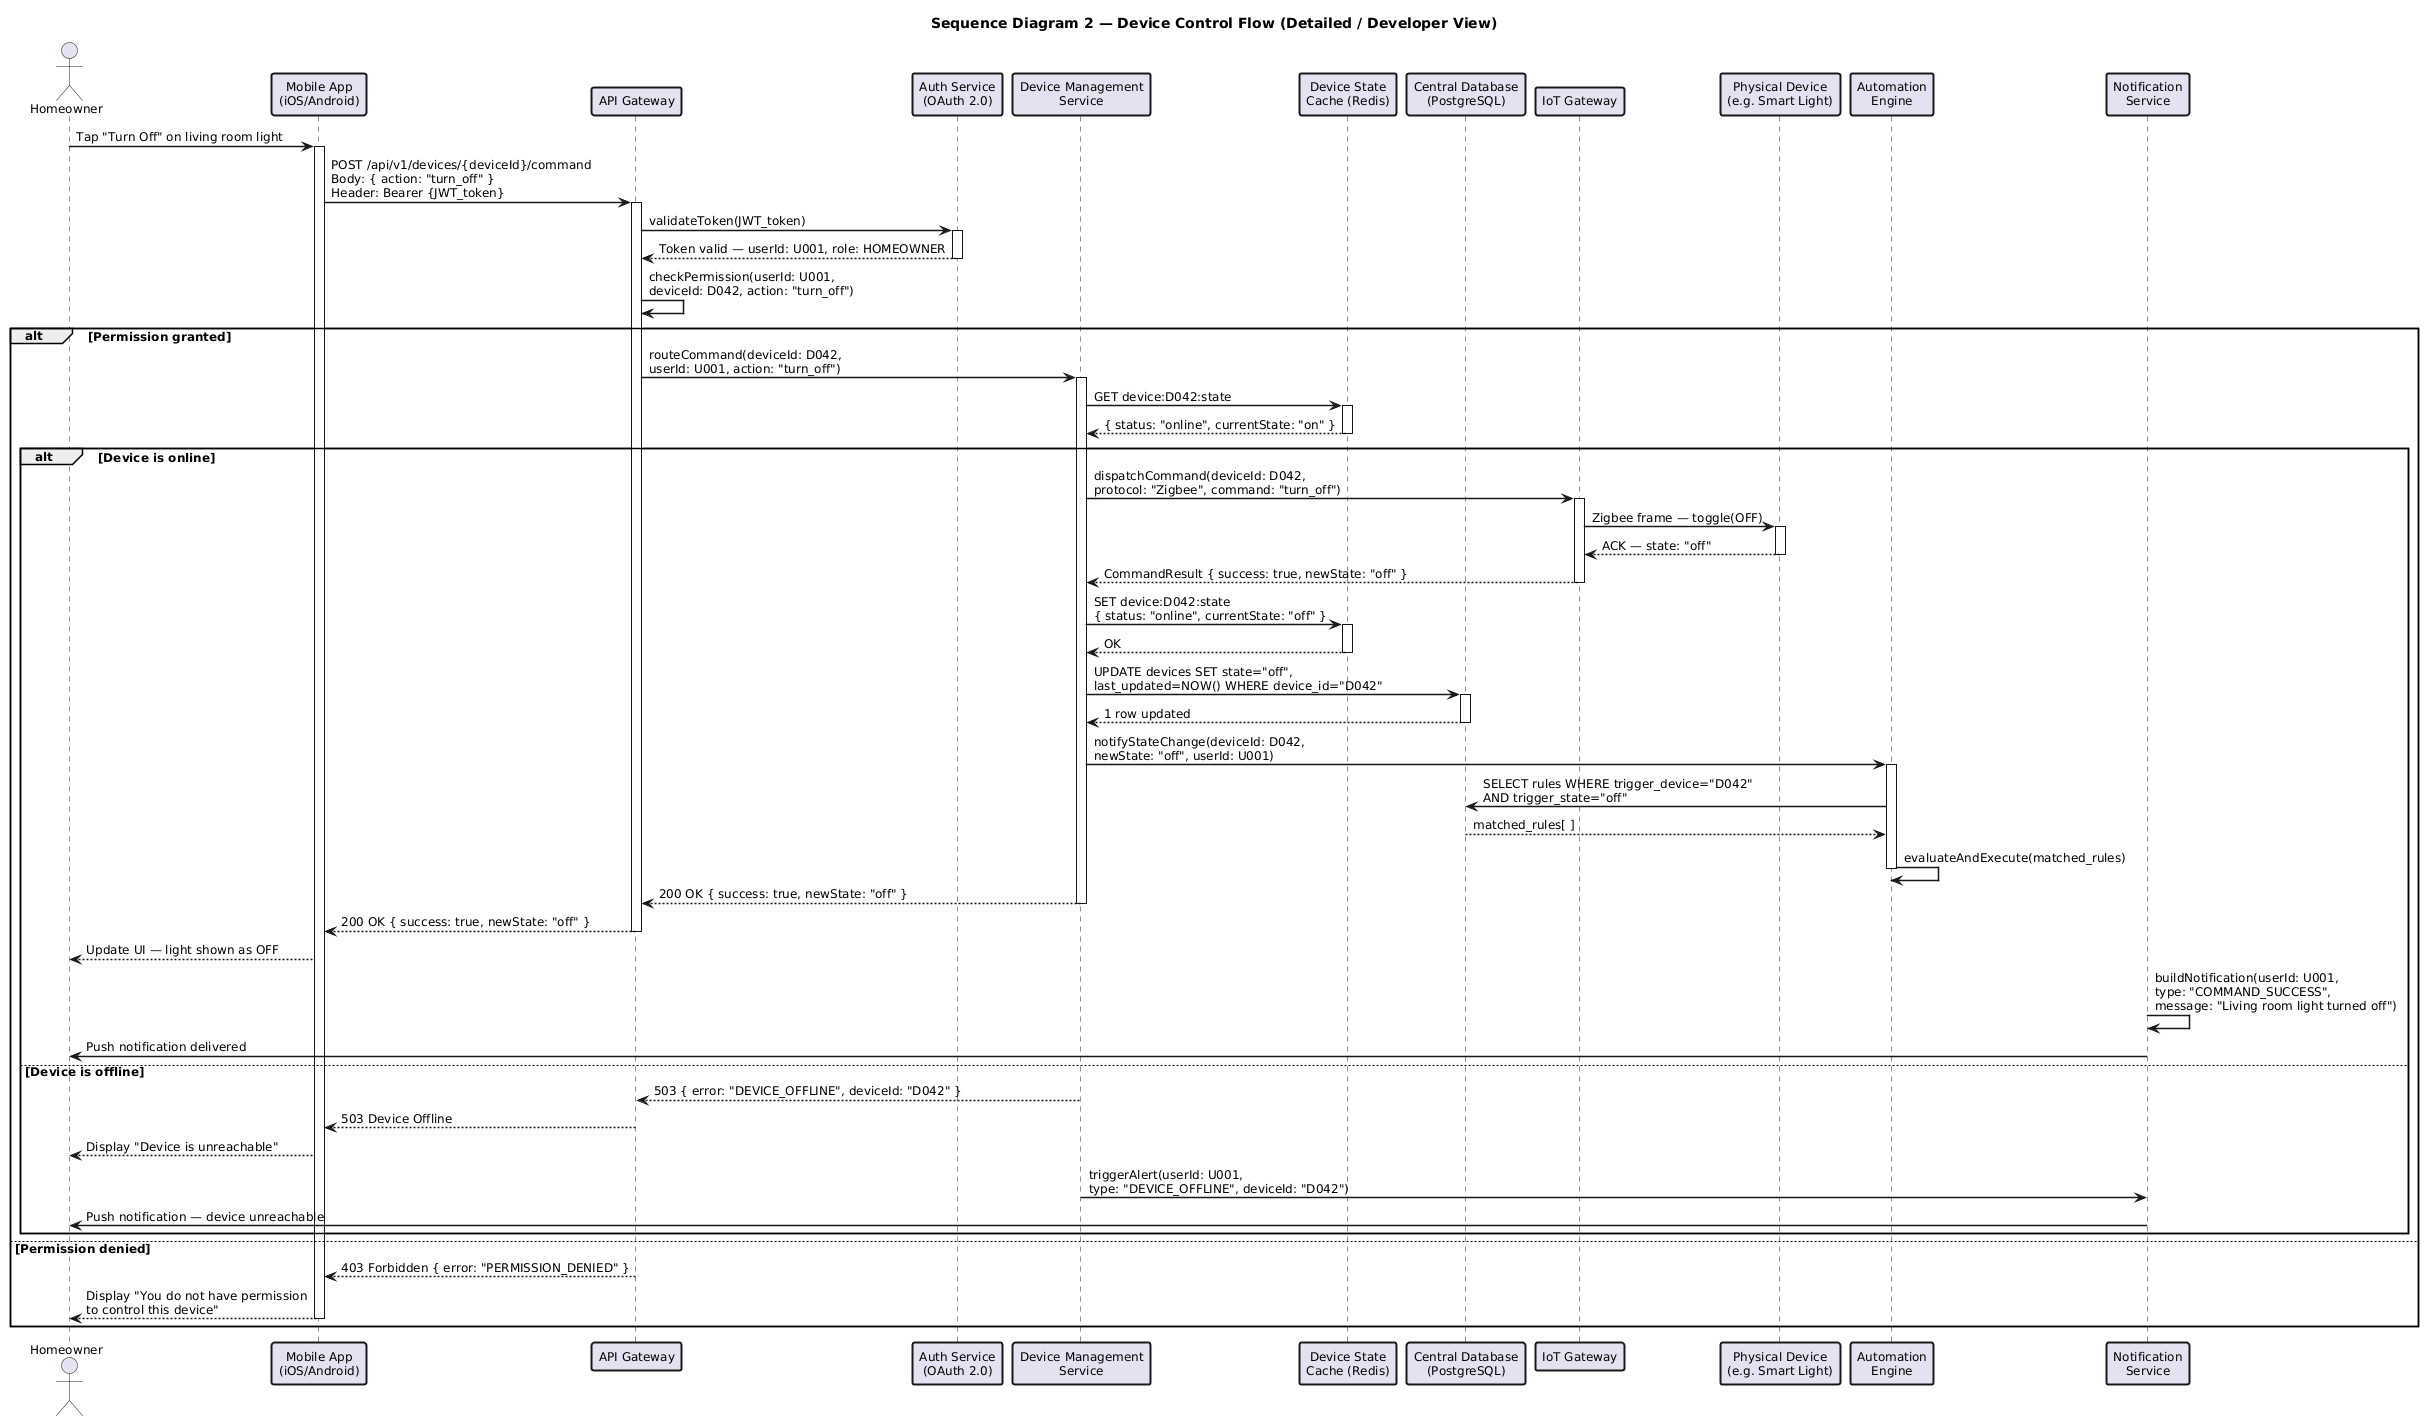

The diagram above was rendered by PlantUML. Its source (embedded in the PNG):
@startuml
skinparam defaultFontSize 12
skinparam sequenceArrowThickness 1.5
skinparam sequenceParticipantBorderThickness 2
skinparam sequenceLifeLineBorderThickness 2

title Sequence Diagram 2 — Device Control Flow (Detailed / Developer View)

actor "Homeowner" as HO
participant "Mobile App\n(iOS/Android)" as APP
participant "API Gateway" as GW
participant "Auth Service\n(OAuth 2.0)" as AUTH
participant "Device Management\nService" as DMS
participant "Device State\nCache (Redis)" as CACHE
participant "Central Database\n(PostgreSQL)" as DB
participant "IoT Gateway" as IOT
participant "Physical Device\n(e.g. Smart Light)" as DEV
participant "Automation\nEngine" as AE
participant "Notification\nService" as NOTIF

HO -> APP : Tap "Turn Off" on living room light
activate APP

APP -> GW : POST /api/v1/devices/{deviceId}/command\nBody: { action: "turn_off" }\nHeader: Bearer {JWT_token}
activate GW

GW -> AUTH : validateToken(JWT_token)
activate AUTH
AUTH --> GW : Token valid — userId: U001, role: HOMEOWNER
deactivate AUTH

GW -> GW : checkPermission(userId: U001,\ndeviceId: D042, action: "turn_off")

alt Permission granted
    GW -> DMS : routeCommand(deviceId: D042,\nuserId: U001, action: "turn_off")
    activate DMS

    DMS -> CACHE : GET device:D042:state
    activate CACHE
    CACHE --> DMS : { status: "online", currentState: "on" }
    deactivate CACHE

    alt Device is online
        DMS -> IOT : dispatchCommand(deviceId: D042,\nprotocol: "Zigbee", command: "turn_off")
        activate IOT

        IOT -> DEV : Zigbee frame — toggle(OFF)
        activate DEV
        DEV --> IOT : ACK — state: "off"
        deactivate DEV

        IOT --> DMS : CommandResult { success: true, newState: "off" }
        deactivate IOT

        DMS -> CACHE : SET device:D042:state\n{ status: "online", currentState: "off" }
        activate CACHE
        CACHE --> DMS : OK
        deactivate CACHE

        DMS -> DB : UPDATE devices SET state="off",\nlast_updated=NOW() WHERE device_id="D042"
        activate DB
        DB --> DMS : 1 row updated
        deactivate DB

        DMS -> AE : notifyStateChange(deviceId: D042,\nnewState: "off", userId: U001)
        activate AE
        AE -> DB : SELECT rules WHERE trigger_device="D042"\nAND trigger_state="off"
        DB --> AE : matched_rules[ ]
        AE -> AE : evaluateAndExecute(matched_rules)
        deactivate AE

        DMS --> GW : 200 OK { success: true, newState: "off" }
        deactivate DMS

        GW --> APP : 200 OK { success: true, newState: "off" }
        deactivate GW

        APP --> HO : Update UI — light shown as OFF

        NOTIF -> NOTIF : buildNotification(userId: U001,\ntype: "COMMAND_SUCCESS",\nmessage: "Living room light turned off")
        NOTIF -> HO : Push notification delivered

    else Device is offline
        DMS --> GW : 503 { error: "DEVICE_OFFLINE", deviceId: "D042" }
        GW --> APP : 503 Device Offline
        APP --> HO : Display "Device is unreachable"

        DMS -> NOTIF : triggerAlert(userId: U001,\ntype: "DEVICE_OFFLINE", deviceId: "D042")
        NOTIF -> HO : Push notification — device unreachable
    end

else Permission denied
    GW --> APP : 403 Forbidden { error: "PERMISSION_DENIED" }
    deactivate GW
    APP --> HO : Display "You do not have permission\nto control this device"
    deactivate APP
end
@enduml